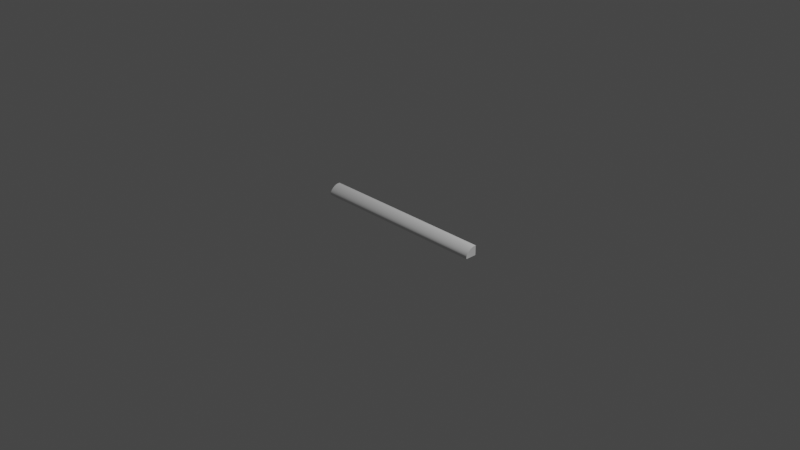 # Source: airfoil.blend  (saved by Blender 2.93.20; exported with 4.5.12 LTS)
import bpy
from mathutils import Matrix  # noqa: F401  (used for matrix-valued properties, if any)

bpy.ops.wm.read_factory_settings(use_empty=True)
scene = bpy.context.scene
scene.name = 'Scene'

# ---- collections
col_collection = bpy.data.collections.new('Collection'); scene.collection.children.link(col_collection)

# ---- materials (node trees are filled in below, after node groups)
mat_material = bpy.data.materials.new('Material')
mat_material.alpha_threshold = 0.0
mat_material.use_transparent_shadow = False
mat_material.line_color = (0.0, 0.0, 0.0, 1.0)

# ---- node groups
ng_auto_smooth = bpy.data.node_groups.new('Auto Smooth', 'GeometryNodeTree')
_s = ng_auto_smooth.interface.new_socket(name='Geometry', in_out='OUTPUT', socket_type='NodeSocketGeometry')
_s = ng_auto_smooth.interface.new_socket(name='Geometry', in_out='INPUT', socket_type='NodeSocketGeometry')
_s = ng_auto_smooth.interface.new_socket(name='Angle', in_out='INPUT', socket_type='NodeSocketFloat')
_s.subtype = 'ANGLE'
_s.min_value = 0.0
_s.max_value = 3.142
ng_auto_smooth.is_modifier = True
_N = ng_auto_smooth.nodes; _L = ng_auto_smooth.links
n0 = _N.new('NodeGroupOutput'); n0.name = 'Group Output'; n0.location = (480, -100)
n1 = _N.new('NodeGroupInput'); n1.name = 'Group Input'; n1.location = (-420, -300)
n2 = _N.new('NodeGroupInput'); n2.name = 'Group Input.001'; n2.location = (-60, -100)
n3 = _N.new('GeometryNodeSetShadeSmooth'); n3.name = 'Set Shade Smooth'; n3.location = (120, -100)
n3.domain = 'EDGE'
n4 = _N.new('GeometryNodeSetShadeSmooth'); n4.name = 'Set Shade Smooth.001'; n4.location = (300, -100)
n5 = _N.new('GeometryNodeInputMeshEdgeAngle'); n5.name = 'Edge Angle'; n5.location = (-420, -220)
n6 = _N.new('GeometryNodeInputEdgeSmooth'); n6.name = 'Is Edge Smooth'; n6.location = (-60, -160)
n7 = _N.new('GeometryNodeInputShadeSmooth'); n7.name = 'Is Face Smooth'; n7.location = (-240, -340)
n8 = _N.new('FunctionNodeBooleanMath'); n8.name = 'Boolean Math'; n8.location = (-60, -220)
n9 = _N.new('FunctionNodeCompare'); n9.name = 'Compare'; n9.location = (-240, -180)
n9.operation = 'LESS_EQUAL'
_L.new(n5.outputs[0], n9.inputs[0])
_L.new(n4.outputs[0], n0.inputs[0])
_L.new(n1.outputs[1], n9.inputs[1])
_L.new(n9.outputs[0], n8.inputs[0])
_L.new(n7.outputs[0], n8.inputs[1])
_L.new(n2.outputs[0], n3.inputs[0])
_L.new(n6.outputs[0], n3.inputs[1])
_L.new(n3.outputs[0], n4.inputs[0])
_L.new(n8.outputs[0], n3.inputs[2])
n0.is_active_output = True

# ---- material node trees
mat_material.use_nodes = True; mat_material.node_tree.nodes.clear()
_N = mat_material.node_tree.nodes; _L = mat_material.node_tree.links
n0 = _N.new('ShaderNodeOutputMaterial'); n0.name = 'Material Output'; n0.location = (300, 300)
n1 = _N.new('ShaderNodeBsdfPrincipled'); n1.name = 'Principled BSDF'; n1.location = (10, 300)
n1.distribution = 'GGX'
n1.subsurface_method = 'BURLEY'
n1.inputs[2].default_value = 0.4
n1.inputs[3].default_value = 1.45
n1.inputs[27].default_value = (0.0, 0.0, 0.0, 1.0)
n1.inputs[28].default_value = 1.0
_L.new(n1.outputs[0], n0.inputs[0])
n0.is_active_output = True

# ---- world
world_world = bpy.data.worlds.new('World'); scene.world = world_world
world_world.use_nodes = True; world_world.node_tree.nodes.clear()
_N = world_world.node_tree.nodes; _L = world_world.node_tree.links
n0 = _N.new('ShaderNodeOutputWorld'); n0.name = 'World Output'; n0.location = (300, 300)
n1 = _N.new('ShaderNodeBackground'); n1.name = 'Background'; n1.location = (10, 300)
n1.inputs[0].default_value = (0.05088, 0.05088, 0.05088, 1.0)
_L.new(n1.outputs[0], n0.inputs[0])
n0.is_active_output = True
world_world.color = (0.05088, 0.05088, 0.05088)
world_world.use_sun_shadow = False
world_world.sun_shadow_jitter_overblur = 0.0

# ---- cameras
cam_camera = bpy.data.cameras.new('Camera')
cam_camera.clip_end = 100.0
cam_camera.ortho_scale = 7.314

# ---- lights
light_light = bpy.data.lights.new('Light', 'POINT')
light_light.transmission_factor = 0.0
light_light.energy = 1000.0
light_light.shadow_soft_size = 0.1
light_light.shadow_maximum_resolution = 0.006
light_light.use_absolute_resolution = True

# ---- meshes
me_cube = bpy.data.meshes.new('Cube')
me_cube.from_pydata([(1.0, 1.0, 1.0), (1.0, 1.0, -1.0), (-1.0, 1.0, 0.3177), (1.0, -1.0, -1.0), (-1.0, 1.0, 1.0), (-1.0, 1.0, -1.0), (1.0, 1.0, 0.4388), (-1.0, -1.0, -1.0), (1.0, 0.6, 1.0), (1.0, -1.0, -0.6), (1.0, 0.4515, 0.9775), (1.0, 0.3079, 0.9331), (1.0, 0.1697, 0.8742), (1.0, 0.0369, 0.804), (1.0, -0.09034, 0.7241), (1.0, -0.2119, 0.6358), (1.0, -0.3275, 0.5398), (1.0, -0.4369, 0.4369), (1.0, -0.5398, 0.3275), (1.0, -0.6358, 0.2119), (1.0, -0.7241, 0.09034), (1.0, -0.804, -0.0369), (1.0, -0.8742, -0.1697), (1.0, -0.9331, -0.3079), (1.0, -0.9775, -0.4515), (-1.0, -1.0, -0.6), (-1.0, 0.6, 1.0), (-1.0, -0.9775, -0.4515), (-1.0, -0.9331, -0.3079), (-1.0, -0.8742, -0.1697), (-1.0, -0.804, -0.0369), (-1.0, -0.7241, 0.09034), (-1.0, -0.6358, 0.2119), (-1.0, -0.5398, 0.3275), (-1.0, -0.4369, 0.4369), (-1.0, -0.3275, 0.5398), (-1.0, -0.2119, 0.6358), (-1.0, -0.09034, 0.7241), (-1.0, 0.0369, 0.804), (-1.0, 0.1697, 0.8742), (-1.0, 0.3079, 0.9331), (-1.0, 0.4515, 0.9775)], [], [(7, 25, 27, 28, 29, 30, 31, 32, 33, 34, 35, 36, 37, 38, 39, 40, 41, 26, 4, 2, 5), (0, 4, 26, 8), (3, 7, 2, 6), (3, 9, 25, 7), (8, 26, 41, 10), (10, 41, 40, 11), (11, 40, 39, 12), (12, 39, 38, 13), (13, 38, 37, 14), (14, 37, 36, 15), (15, 36, 35, 16), (16, 35, 34, 17), (17, 34, 33, 18), (18, 33, 32, 19), (19, 32, 31, 20), (20, 31, 30, 21), (21, 30, 29, 22), (22, 29, 28, 23), (23, 28, 27, 24), (24, 27, 25, 9), (1, 6, 0, 8, 10, 11, 12, 13, 14, 15, 16, 17, 18, 19, 20, 21, 22, 23, 24, 9, 3), (6, 2, 4, 0)])
me_cube.polygons.foreach_set('use_smooth', [True] * 22)
_uv = me_cube.uv_layers.new(name='UVMap')
_uv.uv.foreach_set('vector', [0.375, 0.0, 0.425, 0.0, 0.4436, 0.002816, 0.4615, 0.008367, 0.4788, 0.01572, 0.4954, 0.0245, 0.5113, 0.03449, 0.5265, 0.04553, 0.5409, 0.05752, 0.5546, 0.07039, 0.5675, 0.08407, 0.5795, 0.09852, 0.5905, 0.1137, 0.6005, 0.1296, 0.6093, 0.1462, 0.6166, 0.1635, 0.6222, 0.1814, 0.625, 0.2, 0.625, 0.25, 0.5397, 0.25, 0.375, 0.25, 0.625, 0.5, 0.875, 0.5, 0.875, 0.55, 0.625, 0.55, 0.375, 0.75, 0.375, 1.0, 0.5397, 0.25, 0.5548, 0.5, 0.375, 0.75, 0.425, 0.75, 0.425, 1.0, 0.375, 1.0, 0.625, 0.55, 0.875, 0.55, 0.875, 0.5686, 0.625, 0.5686, 0.625, 0.5686, 0.875, 0.5686, 0.875, 0.5865, 0.625, 0.5865, 0.625, 0.5865, 0.875, 0.5865, 0.875, 0.6038, 0.625, 0.6038, 0.625, 0.6038, 0.875, 0.6038, 0.875, 0.6204, 0.625, 0.6204, 0.625, 0.6204, 0.875, 0.6204, 0.875, 0.6363, 0.625, 0.6363, 0.625, 0.6363, 0.875, 0.6363, 0.875, 0.6515, 0.625, 0.6515, 0.625, 0.6515, 0.875, 0.6515, 0.875, 0.6659, 0.625, 0.6659, 0.625, 0.6659, 0.875, 0.6659, 0.875, 0.75, 0.625, 0.75, 0.625, 0.75, 0.625, 1.0, 0.5409, 1.0, 0.5409, 0.75, 0.5409, 0.75, 0.5409, 1.0, 0.5265, 1.0, 0.5265, 0.75, 0.5265, 0.75, 0.5265, 1.0, 0.5113, 1.0, 0.5113, 0.75, 0.5113, 0.75, 0.5113, 1.0, 0.4954, 1.0, 0.4954, 0.75, 0.4954, 0.75, 0.4954, 1.0, 0.4788, 1.0, 0.4788, 0.75, 0.4788, 0.75, 0.4788, 1.0, 0.4615, 1.0, 0.4615, 0.75, 0.4615, 0.75, 0.4615, 1.0, 0.4436, 1.0, 0.4436, 0.75, 0.4436, 0.75, 0.4436, 1.0, 0.425, 1.0, 0.425, 0.75, 0.375, 0.5, 0.5548, 0.5, 0.625, 0.5, 0.625, 0.55, 0.6222, 0.5686, 0.6166, 0.5865, 0.6093, 0.6038, 0.6005, 0.6204, 0.5905, 0.6363, 0.5795, 0.6515, 0.5675, 0.6659, 0.5546, 0.6796, 0.5409, 0.6925, 0.5265, 0.7045, 0.5113, 0.7155, 0.4954, 0.7255, 0.4788, 0.7343, 0.4615, 0.7416, 0.4436, 0.7472, 0.425, 0.75, 0.375, 0.75, 0.5548, 0.5, 0.5397, 0.25, 0.625, 0.25, 0.625, 0.5])
me_cube.materials.append(mat_material)
me_cube.use_remesh_preserve_volume = False
me_cube.use_remesh_preserve_attributes = False
me_cube.use_mirror_vertex_groups = False
me_cube.update()

# ---- objects
ob_cube = bpy.data.objects.new('Cube', me_cube)
ob_light = bpy.data.objects.new('Light', light_light)
ob_camera = bpy.data.objects.new('Camera', cam_camera)

# ---- transforms, parenting, visibility, modifiers, constraints
ob_cube.location = (0.0, 0.0, 0.0)
ob_cube.scale = (1.0, 0.0625, 0.052)
ob_cube.lock_rotations_4d = False
ob_cube.empty_display_type = 'ARROWS'
ob_cube.lineart.crease_threshold = 0.0
_m = ob_cube.modifiers.new('Auto Smooth', 'NODES')
_m.node_group = ng_auto_smooth
_gi = [s.identifier for s in ng_auto_smooth.interface.items_tree if s.item_type == 'SOCKET' and s.in_out == 'INPUT']
_m[_gi[1]] = 0.5236  # Angle
ob_light.location = (4.076, 1.005, 5.904)
ob_light.rotation_euler = (0.6503, 0.05522, 1.866)
ob_light.lock_rotations_4d = False
ob_light.empty_display_type = 'ARROWS'
ob_light.color = (0.0, 0.0, 0.0, 0.0)
ob_light.lineart.crease_threshold = 0.0
ob_camera.location = (7.359, -6.926, 4.958)
ob_camera.rotation_euler = (1.109, 0.0, 0.8149)
ob_camera.lock_rotations_4d = False
ob_camera.empty_display_type = 'ARROWS'
ob_camera.color = (0.0, 0.0, 0.0, 0.0)
ob_camera.display_type = 'WIRE'
ob_camera.lineart.crease_threshold = 0.0

# ---- collection membership
col_collection.objects.link(ob_cube)
col_collection.objects.link(ob_light)
col_collection.objects.link(ob_camera)

# ---- scene / render settings (as saved in the file)
scene.camera = ob_camera
scene.frame_start = 1; scene.frame_end = 250; scene.frame_set(1)
scene.render.engine = 'BLENDER_EEVEE_NEXT'
scene.cycles.use_denoising = False
scene.cycles.samples = 128
scene.cycles.sampling_pattern = 'TABULATED_SOBOL'
scene.cycles.use_adaptive_sampling = False
scene.cycles.use_light_tree = False
scene.view_settings.view_transform = 'Filmic'
bpy.context.view_layer.update()
